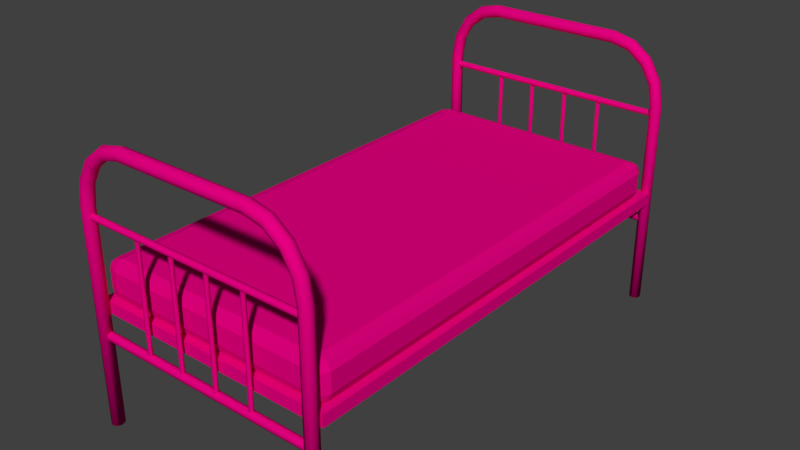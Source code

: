 # Source: untitled.blend  (saved by Blender 2.79.0; exported with 4.5.12 LTS)
import bpy
from mathutils import Matrix  # noqa: F401  (used for matrix-valued properties, if any)

bpy.ops.wm.read_factory_settings(use_empty=True)
scene = bpy.context.scene
scene.name = 'Scene'

# ---- collections
col_collection_1 = bpy.data.collections.new('Collection 1'); scene.collection.children.link(col_collection_1)

# ---- materials (node trees are filled in below, after node groups)
mat_material = bpy.data.materials.new('Material')
mat_material.alpha_threshold = 0.0
mat_material.roughness = 0.5

# ---- material node trees
mat_material.use_nodes = True; mat_material.node_tree.nodes.clear()
_N = mat_material.node_tree.nodes; _L = mat_material.node_tree.links
n0 = _N.new('ShaderNodeOutputMaterial'); n0.name = 'Material Output'; n0.location = (300, 300)
n1 = _N.new('ShaderNodeBsdfDiffuse'); n1.name = 'Diffuse BSDF'; n1.location = (10, 300)
n1.inputs[0].default_value = (0.8, 0.0, 0.2224, 1.0)
_L.new(n1.outputs[0], n0.inputs[0])
n0.is_active_output = True

# ---- world
world_world = bpy.data.worlds.new('World'); scene.world = world_world
world_world.color = (0.05088, 0.05088, 0.05088)
world_world.use_sun_shadow = False
world_world.sun_shadow_jitter_overblur = 0.0
world_world.cycles.sampling_method = 'MANUAL'

# ---- meshes
me_circle_006 = bpy.data.meshes.new('Circle.006')
me_circle_006.from_pydata([(-21.08, -110.9, -39.78), (-21.79, -111.2, -39.78), (-22.08, -111.9, -39.78), (-21.79, -112.7, -39.78), (-21.08, -112.9, -39.78), (-20.37, -112.7, -39.78), (-20.08, -111.9, -39.78), (-20.37, -111.2, -39.78), (-21.08, -110.9, -0.1945), (-21.79, -111.2, -0.1945), (-22.08, -111.9, -0.1945), (-21.79, -112.7, -0.1945), (-21.08, -112.9, -0.1945), (-20.37, -112.7, -0.1945), (-20.08, -111.9, -0.1945), (-20.37, -111.2, -0.1945), (-46.84, -111.7, -30.0), (-46.84, -111.8, -29.76), (-46.84, -112.2, -29.66), (-46.84, -112.5, -29.76), (-46.84, -112.6, -30.0), (-46.84, -112.5, -30.25), (-46.84, -112.2, -30.35), (-46.84, -111.8, -30.25), (-21.29, -111.7, -30.0), (-21.29, -111.8, -29.76), (-21.29, -112.2, -29.66), (-21.29, -112.5, -29.76), (-21.29, -112.6, -30.0), (-21.29, -112.5, -30.25), (-21.29, -112.2, -30.35), (-21.29, -111.8, -30.25), (-46.84, -111.7, -23.5), (-46.84, -111.8, -23.25), (-46.84, -112.2, -23.15), (-46.84, -112.5, -23.25), (-46.84, -112.6, -23.5), (-46.84, -112.5, -23.75), (-46.84, -112.2, -23.85), (-46.84, -111.8, -23.75), (-21.29, -111.7, -23.5), (-21.29, -111.8, -23.25), (-21.29, -112.2, -23.15), (-21.29, -112.5, -23.25), (-21.29, -112.6, -23.5), (-21.29, -112.5, -23.75), (-21.29, -112.2, -23.85), (-21.29, -111.8, -23.75), (-46.84, -111.7, -16.99), (-46.84, -111.8, -16.75), (-46.84, -112.2, -16.65), (-46.84, -112.5, -16.75), (-46.84, -112.6, -16.99), (-46.84, -112.5, -17.24), (-46.84, -112.2, -17.34), (-46.84, -111.8, -17.24), (-21.29, -111.7, -16.99), (-21.29, -111.8, -16.75), (-21.29, -112.2, -16.65), (-21.29, -112.5, -16.75), (-21.29, -112.6, -16.99), (-21.29, -112.5, -17.24), (-21.29, -112.2, -17.34), (-21.29, -111.8, -17.24), (-46.84, -111.7, -10.49), (-46.84, -111.8, -10.24), (-46.84, -112.2, -10.14), (-46.84, -112.5, -10.24), (-46.84, -112.6, -10.49), (-46.84, -112.5, -10.74), (-46.84, -112.2, -10.84), (-46.84, -111.8, -10.74), (-21.29, -111.7, -10.49), (-21.29, -111.8, -10.24), (-21.29, -112.2, -10.14), (-21.29, -112.5, -10.24), (-21.29, -112.6, -10.49), (-21.29, -112.5, -10.74), (-21.29, -112.2, -10.84), (-21.29, -111.8, -10.74), (-47.1, -111.5, -39.76), (-47.63, -111.7, -39.76), (-47.85, -112.2, -39.76), (-47.63, -112.7, -39.76), (-47.1, -113.0, -39.76), (-46.57, -112.7, -39.76), (-46.35, -112.2, -39.76), (-46.57, -111.7, -39.76), (-47.1, -111.5, 0.2231), (-47.63, -111.7, 0.2231), (-47.85, -112.2, 0.2231), (-47.63, -112.7, 0.2231), (-47.1, -113.0, 0.2231), (-46.57, -112.7, 0.2231), (-46.35, -112.2, 0.2231), (-46.57, -111.7, 0.2231), (7.629e-06, -113.7, -39.79), (7.629e-06, -113.3, -39.12), (3.815e-06, -112.2, -38.84), (7.629e-06, -111.1, -39.12), (7.629e-06, -110.7, -39.79), (7.629e-06, -111.1, -40.47), (7.629e-06, -112.2, -40.75), (7.629e-06, -113.3, -40.47), (-49.06, -113.7, -39.79), (-48.95, -113.3, -39.12), (-48.91, -112.2, -38.84), (-48.95, -111.1, -39.12), (-49.06, -110.7, -39.79), (-49.16, -111.1, -40.46), (-49.2, -112.2, -40.74), (-49.16, -113.3, -40.46), (-54.27, -113.7, -39.13), (-53.86, -113.3, -38.51), (-53.69, -112.2, -38.25), (-53.86, -111.1, -38.51), (-54.27, -110.7, -39.13), (-54.67, -111.1, -39.76), (-54.84, -112.2, -40.02), (-54.67, -113.3, -39.76), (-58.68, -113.7, -37.26), (-57.93, -113.3, -36.78), (-57.62, -112.2, -36.58), (-57.93, -111.1, -36.78), (-58.68, -110.7, -37.26), (-59.44, -111.1, -37.74), (-59.75, -112.2, -37.94), (-59.44, -113.3, -37.74), (-61.64, -113.7, -34.46), (-60.65, -113.3, -34.2), (-60.25, -112.2, -34.09), (-60.65, -111.1, -34.2), (-61.64, -110.7, -34.46), (-62.62, -111.1, -34.71), (-63.03, -112.2, -34.82), (-62.62, -113.3, -34.71), (-62.67, -113.7, -31.15), (-61.61, -113.3, -31.08), (-61.18, -112.2, -31.05), (-61.61, -111.1, -31.08), (-62.67, -110.7, -31.15), (-63.73, -111.1, -31.21), (-64.17, -112.2, -31.24), (-63.73, -113.3, -31.21), (-62.67, -113.7, -8.645), (-61.61, -113.3, -8.712), (-61.18, -112.2, -8.739), (-61.61, -111.1, -8.712), (-62.67, -110.7, -8.645), (-63.73, -111.1, -8.579), (-64.17, -112.2, -8.552), (-63.73, -113.3, -8.579), (-61.64, -113.7, -5.337), (-60.65, -113.3, -5.595), (-60.25, -112.2, -5.703), (-60.65, -111.1, -5.595), (-61.64, -110.7, -5.337), (-62.62, -111.1, -5.078), (-63.03, -112.2, -4.971), (-62.62, -113.3, -5.078), (-58.68, -113.7, -2.532), (-57.93, -113.3, -3.01), (-57.62, -112.2, -3.208), (-57.93, -111.1, -3.01), (-58.68, -110.7, -2.532), (-59.44, -111.1, -2.054), (-59.75, -112.2, -1.857), (-59.44, -113.3, -2.054), (-54.27, -113.7, -0.6581), (-53.86, -113.3, -1.282), (-53.69, -112.2, -1.541), (-53.86, -111.1, -1.282), (-54.27, -110.7, -0.6581), (-54.67, -111.1, -0.03397), (-54.84, -112.2, 0.2245), (-54.67, -113.3, -0.03397), (-49.06, -113.7, 7.629e-06), (-48.95, -113.3, -0.6723), (-48.91, -112.2, -0.9507), (-48.95, -111.1, -0.6723), (-49.06, -110.7, 7.629e-06), (-49.16, -111.1, 0.6723), (-49.2, -112.2, 0.9507), (-49.16, -113.3, 0.6723), (3.815e-06, -113.7, 7.629e-06), (3.815e-06, -113.3, -0.6755), (3.815e-06, -112.2, -0.9553), (3.815e-06, -111.1, -0.6755), (3.815e-06, -110.7, 7.629e-06), (3.815e-06, -111.1, 0.6755), (3.815e-06, -112.2, 0.9553), (3.815e-06, -113.3, 0.6755), (-21.08, -1.256, -39.78), (-21.79, -0.9634, -39.78), (-22.08, -0.2563, -39.78), (-21.79, 0.4508, -39.78), (-21.08, 0.7437, -39.78), (-20.37, 0.4508, -39.78), (-20.08, -0.2563, -39.78), (-20.37, -0.9634, -39.78), (-21.08, -1.256, -0.1945), (-21.79, -0.9634, -0.1945), (-22.08, -0.2563, -0.1945), (-21.79, 0.4508, -0.1945), (-21.08, 0.7437, -0.1945), (-20.37, 0.4508, -0.1945), (-20.08, -0.2563, -0.1945), (-20.37, -0.9634, -0.1945), (-46.84, -0.5362, -30.0), (-46.84, -0.3938, -29.76), (-46.84, -0.05001, -29.66), (-46.84, 0.2938, -29.76), (-46.84, 0.4362, -30.0), (-46.84, 0.2938, -30.25), (-46.84, -0.05001, -30.35), (-46.84, -0.3938, -30.25), (-21.29, -0.5362, -30.0), (-21.29, -0.3938, -29.76), (-21.29, -0.05001, -29.66), (-21.29, 0.2938, -29.76), (-21.29, 0.4362, -30.0), (-21.29, 0.2938, -30.25), (-21.29, -0.05001, -30.35), (-21.29, -0.3938, -30.25), (-46.84, -0.5362, -23.5), (-46.84, -0.3938, -23.25), (-46.84, -0.05001, -23.15), (-46.84, 0.2938, -23.25), (-46.84, 0.4362, -23.5), (-46.84, 0.2938, -23.75), (-46.84, -0.05001, -23.85), (-46.84, -0.3938, -23.75), (-21.29, -0.5362, -23.5), (-21.29, -0.3938, -23.25), (-21.29, -0.05001, -23.15), (-21.29, 0.2938, -23.25), (-21.29, 0.4362, -23.5), (-21.29, 0.2938, -23.75), (-21.29, -0.05001, -23.85), (-21.29, -0.3938, -23.75), (-46.84, -0.5362, -16.99), (-46.84, -0.3938, -16.75), (-46.84, -0.05001, -16.65), (-46.84, 0.2938, -16.75), (-46.84, 0.4362, -16.99), (-46.84, 0.2938, -17.24), (-46.84, -0.05001, -17.34), (-46.84, -0.3938, -17.24), (-21.29, -0.5362, -16.99), (-21.29, -0.3938, -16.75), (-21.29, -0.05001, -16.65), (-21.29, 0.2938, -16.75), (-21.29, 0.4362, -16.99), (-21.29, 0.2938, -17.24), (-21.29, -0.05001, -17.34), (-21.29, -0.3938, -17.24), (-46.84, -0.5362, -10.49), (-46.84, -0.3938, -10.24), (-46.84, -0.05001, -10.14), (-46.84, 0.2938, -10.24), (-46.84, 0.4362, -10.49), (-46.84, 0.2938, -10.74), (-46.84, -0.05001, -10.84), (-46.84, -0.3938, -10.74), (-21.29, -0.5362, -10.49), (-21.29, -0.3938, -10.24), (-21.29, -0.05001, -10.14), (-21.29, 0.2938, -10.24), (-21.29, 0.4362, -10.49), (-21.29, 0.2938, -10.74), (-21.29, -0.05001, -10.84), (-21.29, -0.3938, -10.74), (-47.1, -0.751, -39.76), (-47.63, -0.531, -39.76), (-47.85, 1.526e-05, -39.76), (-47.63, 0.531, -39.76), (-47.1, 0.751, -39.76), (-46.57, 0.531, -39.76), (-46.35, 1.526e-05, -39.76), (-46.57, -0.531, -39.76), (-47.1, -0.751, 0.2231), (-47.63, -0.531, 0.2231), (-47.85, 1.526e-05, 0.2231), (-47.63, 0.531, 0.2231), (-47.1, 0.751, 0.2231), (-46.57, 0.531, 0.2231), (-46.35, 1.526e-05, 0.2231), (-46.57, -0.531, 0.2231), (9.537e-06, 1.505, -39.79), (9.537e-06, 1.064, -39.12), (5.722e-06, 1.526e-05, -38.84), (9.537e-06, -1.064, -39.12), (9.537e-06, -1.505, -39.79), (9.537e-06, -1.064, -40.47), (9.537e-06, 1.526e-05, -40.75), (9.537e-06, 1.064, -40.47), (-49.06, 1.505, -39.79), (-48.95, 1.064, -39.12), (-48.91, 1.526e-05, -38.84), (-48.95, -1.064, -39.12), (-49.06, -1.505, -39.79), (-49.16, -1.064, -40.46), (-49.2, 1.526e-05, -40.74), (-49.16, 1.064, -40.46), (-54.27, 1.505, -39.13), (-53.86, 1.064, -38.51), (-53.69, 1.526e-05, -38.25), (-53.86, -1.064, -38.51), (-54.27, -1.505, -39.13), (-54.67, -1.064, -39.76), (-54.84, 1.526e-05, -40.02), (-54.67, 1.064, -39.76), (-58.68, 1.505, -37.26), (-57.93, 1.064, -36.78), (-57.62, 1.526e-05, -36.58), (-57.93, -1.064, -36.78), (-58.68, -1.505, -37.26), (-59.44, -1.064, -37.74), (-59.75, 1.526e-05, -37.94), (-59.44, 1.064, -37.74), (-61.64, 1.505, -34.46), (-60.65, 1.064, -34.2), (-60.25, 1.526e-05, -34.09), (-60.65, -1.064, -34.2), (-61.64, -1.505, -34.46), (-62.62, -1.064, -34.71), (-63.03, 1.526e-05, -34.82), (-62.62, 1.064, -34.71), (-62.67, 1.505, -31.15), (-61.61, 1.064, -31.08), (-61.18, 1.526e-05, -31.05), (-61.61, -1.064, -31.08), (-62.67, -1.505, -31.15), (-63.73, -1.064, -31.21), (-64.17, 1.526e-05, -31.24), (-63.73, 1.064, -31.21), (-62.67, 1.505, -8.645), (-61.61, 1.064, -8.712), (-61.18, 1.526e-05, -8.739), (-61.61, -1.064, -8.712), (-62.67, -1.505, -8.645), (-63.73, -1.064, -8.579), (-64.17, 1.526e-05, -8.552), (-63.73, 1.064, -8.579), (-61.64, 1.505, -5.337), (-60.65, 1.064, -5.595), (-60.25, 1.526e-05, -5.703), (-60.65, -1.064, -5.595), (-61.64, -1.505, -5.337), (-62.62, -1.064, -5.078), (-63.03, 1.526e-05, -4.971), (-62.62, 1.064, -5.078), (-58.68, 1.505, -2.532), (-57.93, 1.064, -3.01), (-57.62, 1.526e-05, -3.208), (-57.93, -1.064, -3.01), (-58.68, -1.505, -2.532), (-59.44, -1.064, -2.054), (-59.75, 1.526e-05, -1.857), (-59.44, 1.064, -2.054), (-54.27, 1.505, -0.6581), (-53.86, 1.064, -1.282), (-53.69, 1.526e-05, -1.541), (-53.86, -1.064, -1.282), (-54.27, -1.505, -0.6581), (-54.67, -1.064, -0.03397), (-54.84, 1.526e-05, 0.2245), (-54.67, 1.064, -0.03397), (-49.06, 1.505, 7.629e-06), (-48.95, 1.064, -0.6723), (-48.91, 1.526e-05, -0.9507), (-48.95, -1.064, -0.6723), (-49.06, -1.505, 7.629e-06), (-49.16, -1.064, 0.6723), (-49.2, 1.526e-05, 0.9507), (-49.16, 1.064, 0.6723), (1.907e-06, 1.505, 7.629e-06), (1.907e-06, 1.064, -0.6755), (1.907e-06, 1.526e-05, -0.9553), (1.907e-06, -1.064, -0.6755), (1.907e-06, -1.505, 7.629e-06), (1.907e-06, -1.064, 0.6755), (1.907e-06, 1.526e-05, 0.9553), (1.907e-06, 1.064, 0.6755), (-28.24, -110.9, -40.8), (-28.24, -110.9, 0.9725), (-28.24, -1.117, -40.8), (-28.24, -1.117, 0.9725), (-28.24, -5.002, -38.4), (-28.24, -107.0, -38.4), (-28.24, -107.0, -1.424), (-28.24, -5.002, -1.424), (-25.52, -110.9, -40.8), (-25.52, -110.9, 0.9725), (-25.52, -1.117, -40.8), (-25.52, -1.117, 0.9725), (-28.24, -107.8, -38.14), (-30.34, -109.9, -38.14), (-30.34, -107.8, -40.24), (-28.76, -109.4, -38.14), (-29.0, -109.2, -39.48), (-30.34, -109.4, -39.72), (-28.76, -107.8, -39.72), (-34.75, -109.9, -38.14), (-36.85, -107.8, -38.14), (-34.75, -107.8, -40.24), (-36.33, -109.4, -38.14), (-36.09, -109.2, -39.48), (-36.33, -107.8, -39.72), (-34.75, -109.4, -39.72), (-28.24, -6.125, -38.14), (-30.34, -6.125, -40.24), (-30.34, -4.025, -38.14), (-28.76, -6.125, -39.72), (-29.0, -4.786, -39.48), (-30.34, -4.544, -39.72), (-28.76, -4.544, -38.14), (-36.85, -6.125, -38.14), (-34.75, -4.025, -38.14), (-34.75, -6.125, -40.24), (-36.33, -4.544, -38.14), (-36.09, -4.786, -39.48), (-34.75, -4.544, -39.72), (-36.33, -6.125, -39.72), (-28.24, -107.8, -1.685), (-30.34, -107.8, 0.4153), (-30.34, -109.9, -1.685), (-28.76, -107.8, -0.1037), (-29.0, -109.2, -0.3456), (-30.34, -109.4, -0.1037), (-28.76, -109.4, -1.685), (-36.85, -107.8, -1.685), (-34.75, -109.9, -1.685), (-34.75, -107.8, 0.4153), (-36.33, -109.4, -1.685), (-36.09, -109.2, -0.3456), (-34.75, -109.4, -0.1037), (-36.33, -107.8, -0.1037), (-28.24, -6.125, -1.685), (-30.34, -4.025, -1.685), (-30.34, -6.125, 0.4153), (-28.76, -4.544, -1.685), (-29.0, -4.786, -0.3456), (-30.34, -4.544, -0.1037), (-28.76, -6.125, -0.1037), (-36.85, -6.125, -1.685), (-34.75, -6.125, 0.4153), (-34.75, -4.025, -1.685), (-36.33, -6.125, -0.1037), (-36.09, -4.786, -0.3456), (-34.75, -4.544, -0.1037), (-36.33, -4.544, -1.685)], [], [(6, 7, 15, 14), (4, 5, 13, 12), (2, 3, 11, 10), (0, 1, 9, 8), (7, 0, 8, 15), (5, 6, 14, 13), (3, 4, 12, 11), (1, 2, 10, 9), (22, 23, 31, 30), (20, 21, 29, 28), (18, 19, 27, 26), (16, 17, 25, 24), (23, 16, 24, 31), (21, 22, 30, 29), (19, 20, 28, 27), (17, 18, 26, 25), (38, 39, 47, 46), (36, 37, 45, 44), (34, 35, 43, 42), (32, 33, 41, 40), (39, 32, 40, 47), (37, 38, 46, 45), (35, 36, 44, 43), (33, 34, 42, 41), (54, 55, 63, 62), (52, 53, 61, 60), (50, 51, 59, 58), (48, 49, 57, 56), (55, 48, 56, 63), (53, 54, 62, 61), (51, 52, 60, 59), (49, 50, 58, 57), (70, 71, 79, 78), (68, 69, 77, 76), (66, 67, 75, 74), (64, 65, 73, 72), (71, 64, 72, 79), (69, 70, 78, 77), (67, 68, 76, 75), (65, 66, 74, 73), (86, 87, 95, 94), (84, 85, 93, 92), (82, 83, 91, 90), (80, 81, 89, 88), (87, 80, 88, 95), (85, 86, 94, 93), (83, 84, 92, 91), (81, 82, 90, 89), (96, 104, 111, 103), (97, 105, 104, 96), (98, 106, 105, 97), (99, 107, 106, 98), (100, 108, 107, 99), (101, 109, 108, 100), (102, 110, 109, 101), (103, 111, 110, 102), (104, 112, 119, 111), (105, 113, 112, 104), (106, 114, 113, 105), (107, 115, 114, 106), (108, 116, 115, 107), (109, 117, 116, 108), (110, 118, 117, 109), (111, 119, 118, 110), (112, 120, 127, 119), (113, 121, 120, 112), (114, 122, 121, 113), (115, 123, 122, 114), (116, 124, 123, 115), (117, 125, 124, 116), (118, 126, 125, 117), (119, 127, 126, 118), (120, 128, 135, 127), (121, 129, 128, 120), (122, 130, 129, 121), (123, 131, 130, 122), (124, 132, 131, 123), (125, 133, 132, 124), (126, 134, 133, 125), (127, 135, 134, 126), (128, 136, 143, 135), (129, 137, 136, 128), (130, 138, 137, 129), (131, 139, 138, 130), (132, 140, 139, 131), (133, 141, 140, 132), (134, 142, 141, 133), (135, 143, 142, 134), (136, 144, 151, 143), (137, 145, 144, 136), (138, 146, 145, 137), (139, 147, 146, 138), (140, 148, 147, 139), (141, 149, 148, 140), (142, 150, 149, 141), (143, 151, 150, 142), (144, 152, 159, 151), (145, 153, 152, 144), (146, 154, 153, 145), (147, 155, 154, 146), (148, 156, 155, 147), (149, 157, 156, 148), (150, 158, 157, 149), (151, 159, 158, 150), (152, 160, 167, 159), (153, 161, 160, 152), (154, 162, 161, 153), (155, 163, 162, 154), (156, 164, 163, 155), (157, 165, 164, 156), (158, 166, 165, 157), (159, 167, 166, 158), (160, 168, 175, 167), (161, 169, 168, 160), (162, 170, 169, 161), (163, 171, 170, 162), (164, 172, 171, 163), (165, 173, 172, 164), (166, 174, 173, 165), (167, 175, 174, 166), (168, 176, 183, 175), (169, 177, 176, 168), (170, 178, 177, 169), (171, 179, 178, 170), (172, 180, 179, 171), (173, 181, 180, 172), (174, 182, 181, 173), (175, 183, 182, 174), (176, 184, 191, 183), (177, 185, 184, 176), (178, 186, 185, 177), (179, 187, 186, 178), (180, 188, 187, 179), (181, 189, 188, 180), (182, 190, 189, 181), (183, 191, 190, 182), (191, 184, 185, 186, 187, 188, 189, 190), (100, 99, 98, 97, 96, 103, 102, 101), (198, 206, 207, 199), (196, 204, 205, 197), (194, 202, 203, 195), (192, 200, 201, 193), (199, 207, 200, 192), (197, 205, 206, 198), (195, 203, 204, 196), (193, 201, 202, 194), (214, 222, 223, 215), (212, 220, 221, 213), (210, 218, 219, 211), (208, 216, 217, 209), (215, 223, 216, 208), (213, 221, 222, 214), (211, 219, 220, 212), (209, 217, 218, 210), (230, 238, 239, 231), (228, 236, 237, 229), (226, 234, 235, 227), (224, 232, 233, 225), (231, 239, 232, 224), (229, 237, 238, 230), (227, 235, 236, 228), (225, 233, 234, 226), (246, 254, 255, 247), (244, 252, 253, 245), (242, 250, 251, 243), (240, 248, 249, 241), (247, 255, 248, 240), (245, 253, 254, 246), (243, 251, 252, 244), (241, 249, 250, 242), (262, 270, 271, 263), (260, 268, 269, 261), (258, 266, 267, 259), (256, 264, 265, 257), (263, 271, 264, 256), (261, 269, 270, 262), (259, 267, 268, 260), (257, 265, 266, 258), (278, 286, 287, 279), (276, 284, 285, 277), (274, 282, 283, 275), (272, 280, 281, 273), (279, 287, 280, 272), (277, 285, 286, 278), (275, 283, 284, 276), (273, 281, 282, 274), (288, 295, 303, 296), (289, 288, 296, 297), (290, 289, 297, 298), (291, 290, 298, 299), (292, 291, 299, 300), (293, 292, 300, 301), (294, 293, 301, 302), (295, 294, 302, 303), (296, 303, 311, 304), (297, 296, 304, 305), (298, 297, 305, 306), (299, 298, 306, 307), (300, 299, 307, 308), (301, 300, 308, 309), (302, 301, 309, 310), (303, 302, 310, 311), (304, 311, 319, 312), (305, 304, 312, 313), (306, 305, 313, 314), (307, 306, 314, 315), (308, 307, 315, 316), (309, 308, 316, 317), (310, 309, 317, 318), (311, 310, 318, 319), (312, 319, 327, 320), (313, 312, 320, 321), (314, 313, 321, 322), (315, 314, 322, 323), (316, 315, 323, 324), (317, 316, 324, 325), (318, 317, 325, 326), (319, 318, 326, 327), (320, 327, 335, 328), (321, 320, 328, 329), (322, 321, 329, 330), (323, 322, 330, 331), (324, 323, 331, 332), (325, 324, 332, 333), (326, 325, 333, 334), (327, 326, 334, 335), (328, 335, 343, 336), (329, 328, 336, 337), (330, 329, 337, 338), (331, 330, 338, 339), (332, 331, 339, 340), (333, 332, 340, 341), (334, 333, 341, 342), (335, 334, 342, 343), (336, 343, 351, 344), (337, 336, 344, 345), (338, 337, 345, 346), (339, 338, 346, 347), (340, 339, 347, 348), (341, 340, 348, 349), (342, 341, 349, 350), (343, 342, 350, 351), (344, 351, 359, 352), (345, 344, 352, 353), (346, 345, 353, 354), (347, 346, 354, 355), (348, 347, 355, 356), (349, 348, 356, 357), (350, 349, 357, 358), (351, 350, 358, 359), (352, 359, 367, 360), (353, 352, 360, 361), (354, 353, 361, 362), (355, 354, 362, 363), (356, 355, 363, 364), (357, 356, 364, 365), (358, 357, 365, 366), (359, 358, 366, 367), (360, 367, 375, 368), (361, 360, 368, 369), (362, 361, 369, 370), (363, 362, 370, 371), (364, 363, 371, 372), (365, 364, 372, 373), (366, 365, 373, 374), (367, 366, 374, 375), (368, 375, 383, 376), (369, 368, 376, 377), (370, 369, 377, 378), (371, 370, 378, 379), (372, 371, 379, 380), (373, 372, 380, 381), (374, 373, 381, 382), (375, 374, 382, 383), (383, 382, 381, 380, 379, 378, 377, 376), (292, 293, 294, 295, 288, 289, 290, 291), (389, 388, 386, 384), (390, 389, 384, 385), (391, 390, 385, 387), (388, 391, 387, 386), (384, 386, 394, 392), (386, 387, 395, 394), (385, 384, 392, 393), (387, 385, 393, 395), (426, 432, 403, 397), (440, 446, 433, 425), (445, 417, 404, 431), (398, 405, 419, 411), (412, 418, 447, 439), (396, 399, 400, 402), (397, 401, 400, 399), (398, 402, 400, 401), (403, 406, 407, 409), (404, 408, 407, 406), (405, 409, 407, 408), (410, 413, 414, 416), (411, 415, 414, 413), (412, 416, 414, 415), (417, 420, 421, 423), (418, 422, 421, 420), (419, 423, 421, 422), (424, 427, 428, 430), (425, 429, 428, 427), (426, 430, 428, 429), (431, 434, 435, 437), (432, 436, 435, 434), (433, 437, 435, 436), (438, 441, 442, 444), (439, 443, 442, 441), (440, 444, 442, 443), (445, 448, 449, 451), (446, 450, 449, 448), (447, 451, 449, 450), (410, 396, 402, 413), (413, 402, 398, 411), (397, 403, 409, 401), (401, 409, 405, 398), (404, 417, 423, 408), (408, 423, 419, 405), (418, 412, 415, 422), (422, 415, 411, 419), (438, 410, 416, 441), (441, 416, 412, 439), (417, 445, 451, 420), (420, 451, 447, 418), (446, 440, 443, 450), (450, 443, 439, 447), (424, 438, 444, 427), (427, 444, 440, 425), (445, 431, 437, 448), (448, 437, 433, 446), (432, 426, 429, 436), (436, 429, 425, 433), (396, 424, 430, 399), (399, 430, 426, 397), (431, 404, 406, 434), (434, 406, 403, 432), (410, 438, 424, 396)])
me_circle_006.polygons.foreach_set('use_smooth', [1, 1, 1, 1, 1, 1, 1, 1, 1, 1, 1, 1, 1, 1, 1, 1, 1, 1, 1, 1, 1, 1, 1, 1, 1, 1, 1, 1, 1, 1, 1, 1, 1, 1, 1, 1, 1, 1, 1, 1, 1, 1, 1, 1, 1, 1, 1, 1, 1, 1, 1, 1, 1, 1, 1, 1, 1, 1, 1, 1, 1, 1, 1, 1, 1, 1, 1, 1, 1, 1, 1, 1, 1, 1, 1, 1, 1, 1, 1, 1, 1, 1, 1, 1, 1, 1, 1, 1, 1, 1, 1, 1, 1, 1, 1, 1, 1, 1, 1, 1, 1, 1, 1, 1, 1, 1, 1, 1, 1, 1, 1, 1, 1, 1, 1, 1, 1, 1, 1, 1, 1, 1, 1, 1, 1, 1, 1, 1, 1, 1, 1, 1, 1, 1, 1, 1, 1, 1, 1, 1, 1, 1, 1, 1, 1, 1, 1, 1, 1, 1, 1, 1, 1, 1, 1, 1, 1, 1, 1, 1, 1, 1, 1, 1, 1, 1, 1, 1, 1, 1, 1, 1, 1, 1, 1, 1, 1, 1, 1, 1, 1, 1, 1, 1, 1, 1, 1, 1, 1, 1, 1, 1, 1, 1, 1, 1, 1, 1, 1, 1, 1, 1, 1, 1, 1, 1, 1, 1, 1, 1, 1, 1, 1, 1, 1, 1, 1, 1, 1, 1, 1, 1, 1, 1, 1, 1, 1, 1, 1, 1, 1, 1, 1, 1, 1, 1, 1, 1, 1, 1, 1, 1, 1, 1, 1, 1, 1, 1, 1, 1, 1, 1, 1, 1, 1, 1, 1, 1, 1, 1, 1, 1, 1, 1, 1, 1, 1, 1, 1, 1, 1, 1, 1, 1, 1, 1, 0, 0, 0, 0, 0, 0, 0, 0, 0, 0, 0, 0, 0, 0, 0, 0, 0, 0, 0, 0, 0, 0, 0, 0, 0, 0, 0, 0, 0, 0, 0, 0, 0, 0, 0, 0, 0, 0, 0, 0, 0, 0, 0, 0, 0, 0, 0, 0, 0, 0, 0, 0, 0, 0, 0, 0, 0, 0, 0, 0, 0, 0])
_uv = me_circle_006.uv_layers.new(name='UVMap')
_uv.uv.foreach_set('vector', [0.7519, 0.9378, 0.7473, 0.9378, 0.7473, 0.6808, 0.7519, 0.6808, 0.7058, 0.9378, 0.7012, 0.9378, 0.7012, 0.6808, 0.7058, 0.6808, 0.7427, 0.9378, 0.7381, 0.9378, 0.7381, 0.6808, 0.7427, 0.6808, 0.7242, 0.6808, 0.7288, 0.6808, 0.7288, 0.9378, 0.7242, 0.9378, 0.7196, 0.6808, 0.7242, 0.6808, 0.7242, 0.9378, 0.7196, 0.9378, 0.7565, 0.9378, 0.7519, 0.9378, 0.7519, 0.6808, 0.7565, 0.6808, 0.7104, 0.9378, 0.7058, 0.9378, 0.7058, 0.6808, 0.7104, 0.6808, 0.7473, 0.9378, 0.7427, 0.9378, 0.7427, 0.6808, 0.7473, 0.6808, 0.1336, 0.7128, 0.1359, 0.7128, 0.1359, 0.8787, 0.1336, 0.8787, 0.2107, 0.7128, 0.2123, 0.7128, 0.2123, 0.8787, 0.2107, 0.8787, 0.1959, 0.8787, 0.1937, 0.8787, 0.1937, 0.7128, 0.1959, 0.7128, 0.246, 0.7128, 0.2476, 0.7128, 0.2476, 0.8787, 0.246, 0.8787, 0.2444, 0.7128, 0.246, 0.7128, 0.246, 0.8787, 0.2444, 0.8787, 0.1315, 0.7128, 0.1336, 0.7128, 0.1336, 0.8787, 0.1315, 0.8787, 0.2091, 0.7128, 0.2107, 0.7128, 0.2107, 0.8787, 0.2091, 0.8787, 0.1982, 0.8787, 0.1959, 0.8787, 0.1959, 0.7128, 0.1982, 0.7128, 0.1382, 0.8787, 0.1359, 0.8787, 0.1359, 0.7128, 0.1382, 0.7128, 0.2235, 0.7128, 0.2251, 0.7128, 0.2251, 0.8787, 0.2235, 0.8787, 0.1914, 0.8787, 0.1893, 0.8787, 0.1893, 0.7128, 0.1914, 0.7128, 0.2042, 0.7128, 0.2058, 0.7128, 0.2058, 0.8787, 0.2042, 0.8787, 0.2026, 0.7128, 0.2042, 0.7128, 0.2042, 0.8787, 0.2026, 0.8787, 0.1404, 0.8787, 0.1382, 0.8787, 0.1382, 0.7128, 0.1404, 0.7128, 0.2219, 0.7128, 0.2235, 0.7128, 0.2235, 0.8787, 0.2219, 0.8787, 0.1937, 0.8787, 0.1914, 0.8787, 0.1914, 0.7128, 0.1937, 0.7128, 0.2005, 0.8787, 0.1982, 0.8787, 0.1982, 0.7128, 0.2005, 0.7128, 0.2524, 0.7128, 0.254, 0.7128, 0.254, 0.8787, 0.2524, 0.8787, 0.187, 0.8787, 0.1848, 0.8787, 0.1848, 0.7128, 0.187, 0.7128, 0.2428, 0.8787, 0.2411, 0.8787, 0.2411, 0.7128, 0.2428, 0.7128, 0.2444, 0.8787, 0.2428, 0.8787, 0.2428, 0.7128, 0.2444, 0.7128, 0.2026, 0.8787, 0.2005, 0.8787, 0.2005, 0.7128, 0.2026, 0.7128, 0.2508, 0.7128, 0.2524, 0.7128, 0.2524, 0.8787, 0.2508, 0.8787, 0.1893, 0.8787, 0.187, 0.8787, 0.187, 0.7128, 0.1893, 0.7128, 0.1781, 0.7128, 0.1804, 0.7128, 0.1804, 0.8787, 0.1781, 0.8787, 0.2139, 0.7128, 0.2155, 0.7128, 0.2155, 0.8787, 0.2139, 0.8787, 0.1825, 0.8787, 0.1804, 0.8787, 0.1804, 0.7128, 0.1825, 0.7128, 0.2075, 0.8787, 0.2058, 0.8787, 0.2058, 0.7128, 0.2075, 0.7128, 0.2091, 0.8787, 0.2075, 0.8787, 0.2075, 0.7128, 0.2091, 0.7128, 0.176, 0.7128, 0.1781, 0.7128, 0.1781, 0.8787, 0.176, 0.8787, 0.2123, 0.7128, 0.2139, 0.7128, 0.2139, 0.8787, 0.2123, 0.8787, 0.1848, 0.8787, 0.1825, 0.8787, 0.1825, 0.7128, 0.1848, 0.7128, 0.9474, 0.9668, 0.9439, 0.9668, 0.9439, 0.7072, 0.9474, 0.7072, 0.7853, 0.9404, 0.7819, 0.9404, 0.7819, 0.6808, 0.7853, 0.6808, 0.01039, 0.9724, 0.006925, 0.9724, 0.006925, 0.7128, 0.01039, 0.7128, 0.9405, 0.7072, 0.9439, 0.7072, 0.9439, 0.9668, 0.9405, 0.9668, 0.937, 0.7072, 0.9405, 0.7072, 0.9405, 0.9668, 0.937, 0.9668, 0.9509, 0.9668, 0.9474, 0.9668, 0.9474, 0.7072, 0.9509, 0.7072, 0.7888, 0.9404, 0.7853, 0.9404, 0.7853, 0.6808, 0.7888, 0.6808, 0.01385, 0.9724, 0.01039, 0.9724, 0.01039, 0.7128, 0.01385, 0.7128, 0.6527, 1.0, 0.6527, 0.6815, 0.6571, 0.6808, 0.6571, 1.0, 0.6483, 1.0, 0.6484, 0.6822, 0.6527, 0.6815, 0.6527, 1.0, 0.9929, 0.3178, 0.9929, 0.6353, 0.9862, 0.6356, 0.9862, 0.3178, 1.0, 0.3178, 1.0, 0.6356, 0.9929, 0.6353, 0.9929, 0.3178, 0.6968, 1.0, 0.6968, 0.6815, 0.7012, 0.6822, 0.7012, 1.0, 0.6924, 1.0, 0.6924, 0.6808, 0.6968, 0.6815, 0.6968, 1.0, 0.9298, 0.5766, 0.9298, 0.2572, 0.9369, 0.2575, 0.9369, 0.5766, 0.9231, 0.5766, 0.9231, 0.2575, 0.9298, 0.2572, 0.9298, 0.5766, 0.7897, 0.9382, 0.8236, 0.9339, 0.8263, 0.938, 0.7903, 0.9425, 0.789, 0.9338, 0.821, 0.9299, 0.8236, 0.9339, 0.7897, 0.9382, 0.08192, 0.7889, 0.08139, 0.7579, 0.08802, 0.7566, 0.08857, 0.7884, 0.07481, 0.7889, 0.07426, 0.757, 0.08139, 0.7579, 0.08192, 0.7889, 0.4658, 0.6852, 0.4997, 0.6895, 0.4971, 0.6935, 0.4651, 0.6896, 0.4664, 0.6808, 0.5024, 0.6854, 0.4997, 0.6895, 0.4658, 0.6852, 0.06715, 0.8027, 0.06577, 0.7661, 0.07292, 0.7668, 0.07426, 0.8026, 0.06052, 0.8033, 0.05917, 0.7676, 0.06577, 0.7661, 0.06715, 0.8027, 0.8236, 0.9339, 0.8524, 0.9217, 0.8573, 0.9248, 0.8263, 0.938, 0.821, 0.9299, 0.8475, 0.9186, 0.8524, 0.9217, 0.8236, 0.9339, 0.08139, 0.7579, 0.08191, 0.7323, 0.08857, 0.7301, 0.08802, 0.7566, 0.07426, 0.757, 0.07481, 0.7305, 0.08191, 0.7323, 0.08139, 0.7579, 0.4997, 0.6895, 0.5285, 0.7017, 0.5236, 0.7048, 0.4971, 0.6935, 0.5024, 0.6854, 0.5334, 0.6986, 0.5285, 0.7017, 0.4997, 0.6895, 0.06577, 0.7661, 0.06576, 0.7342, 0.0729, 0.7359, 0.07292, 0.7668, 0.05917, 0.7676, 0.05916, 0.7366, 0.06576, 0.7342, 0.06577, 0.7661, 0.8524, 0.9217, 0.8717, 0.9035, 0.8781, 0.9052, 0.8573, 0.9248, 0.8475, 0.9186, 0.8653, 0.9019, 0.8717, 0.9035, 0.8524, 0.9217, 0.6238, 0.6821, 0.6238, 0.6983, 0.6168, 0.6976, 0.6168, 0.6808, 0.07481, 0.7305, 0.07634, 0.7128, 0.08339, 0.7152, 0.08191, 0.7323, 0.5285, 0.7017, 0.5478, 0.7199, 0.5414, 0.7215, 0.5236, 0.7048, 0.5334, 0.6986, 0.5542, 0.7182, 0.5478, 0.7199, 0.5285, 0.7017, 0.06576, 0.7342, 0.06716, 0.7128, 0.07426, 0.7151, 0.0729, 0.7359, 0.603, 0.6821, 0.603, 0.7018, 0.596, 0.7011, 0.596, 0.6808, 0.8717, 0.9035, 0.8784, 0.8821, 0.8853, 0.8825, 0.8781, 0.9052, 0.8653, 0.9019, 0.8715, 0.8816, 0.8784, 0.8821, 0.8717, 0.9035, 0.6238, 0.6983, 0.6238, 0.718, 0.6168, 0.7179, 0.6168, 0.6976, 0.6307, 0.6976, 0.6307, 0.7179, 0.6238, 0.718, 0.6238, 0.6983, 0.5478, 0.7199, 0.5545, 0.7413, 0.5476, 0.7418, 0.5414, 0.7215, 0.5542, 0.7182, 0.5614, 0.7409, 0.5545, 0.7413, 0.5478, 0.7199, 0.596, 0.7011, 0.596, 0.7243, 0.5891, 0.7245, 0.5891, 0.7018, 0.603, 0.7018, 0.603, 0.7245, 0.596, 0.7243, 0.596, 0.7011, 0.8784, 0.8821, 0.8784, 0.736, 0.8853, 0.7355, 0.8853, 0.8825, 0.8715, 0.8816, 0.8715, 0.7364, 0.8784, 0.736, 0.8784, 0.8821, 0.6238, 0.718, 0.6238, 0.8629, 0.6168, 0.8631, 0.6168, 0.7179, 0.6307, 0.7179, 0.6307, 0.8631, 0.6238, 0.8629, 0.6238, 0.718, 0.5545, 0.7413, 0.5545, 0.8874, 0.5476, 0.887, 0.5476, 0.7418, 0.5614, 0.7409, 0.5614, 0.8878, 0.5545, 0.8874, 0.5545, 0.7413, 0.596, 0.7243, 0.596, 0.8716, 0.5891, 0.8714, 0.5891, 0.7245, 0.603, 0.7245, 0.603, 0.8714, 0.596, 0.8716, 0.596, 0.7243, 0.8784, 0.736, 0.8717, 0.7145, 0.8781, 0.7128, 0.8853, 0.7355, 0.8715, 0.7364, 0.8653, 0.7162, 0.8717, 0.7145, 0.8784, 0.736, 0.6238, 0.8629, 0.6238, 0.8826, 0.6168, 0.8833, 0.6168, 0.8631, 0.6307, 0.8631, 0.6307, 0.8833, 0.6238, 0.8826, 0.6238, 0.8629, 0.5545, 0.8874, 0.5478, 0.9089, 0.5414, 0.9072, 0.5476, 0.887, 0.5614, 0.8878, 0.5542, 0.9106, 0.5478, 0.9089, 0.5545, 0.8874, 0.596, 0.8716, 0.596, 0.8949, 0.5891, 0.8942, 0.5891, 0.8714, 0.603, 0.8714, 0.603, 0.8942, 0.596, 0.8949, 0.596, 0.8716, 0.8717, 0.7145, 0.8524, 0.6963, 0.8573, 0.6932, 0.8781, 0.7128, 0.8653, 0.7162, 0.8475, 0.6994, 0.8524, 0.6963, 0.8717, 0.7145, 0.6238, 0.8826, 0.6238, 0.8988, 0.6168, 0.9001, 0.6168, 0.8833, 0.1193, 0.7889, 0.1177, 0.7712, 0.1248, 0.7694, 0.1263, 0.7865, 0.5478, 0.9089, 0.5285, 0.9271, 0.5236, 0.924, 0.5414, 0.9072, 0.5542, 0.9106, 0.5334, 0.9302, 0.5285, 0.9271, 0.5478, 0.9089, 0.02185, 0.8033, 0.02045, 0.7819, 0.02759, 0.7803, 0.02895, 0.8011, 0.603, 0.8942, 0.603, 0.9138, 0.596, 0.9151, 0.596, 0.8949, 0.8524, 0.6963, 0.8236, 0.6841, 0.8263, 0.6801, 0.8573, 0.6932, 0.8475, 0.6994, 0.821, 0.6882, 0.8236, 0.6841, 0.8524, 0.6963, 0.1248, 0.7694, 0.1243, 0.7439, 0.1309, 0.7452, 0.1315, 0.7716, 0.1177, 0.7712, 0.1172, 0.7447, 0.1243, 0.7439, 0.1248, 0.7694, 0.5285, 0.9271, 0.4997, 0.9393, 0.4971, 0.9352, 0.5236, 0.924, 0.5334, 0.9302, 0.5024, 0.9433, 0.4997, 0.9393, 0.5285, 0.9271, 0.02045, 0.7819, 0.02046, 0.75, 0.02761, 0.7493, 0.02759, 0.7803, 0.01385, 0.7796, 0.01386, 0.7486, 0.02046, 0.75, 0.02045, 0.7819, 0.8236, 0.6841, 0.7897, 0.6798, 0.7903, 0.6755, 0.8263, 0.6801, 0.821, 0.6882, 0.789, 0.6842, 0.7897, 0.6798, 0.8236, 0.6841, 0.1243, 0.7439, 0.1248, 0.7128, 0.1315, 0.7133, 0.1309, 0.7452, 0.1172, 0.7447, 0.1177, 0.7129, 0.1248, 0.7128, 0.1243, 0.7439, 0.4997, 0.9393, 0.4658, 0.9435, 0.4651, 0.9392, 0.4971, 0.9352, 0.5024, 0.9433, 0.4664, 0.9479, 0.4658, 0.9435, 0.4997, 0.9393, 0.02046, 0.75, 0.02184, 0.7135, 0.02895, 0.7136, 0.02761, 0.7493, 0.01386, 0.7486, 0.01521, 0.7128, 0.02184, 0.7135, 0.02046, 0.75, 0.6351, 0.6815, 0.6351, 1.0, 0.6307, 1.0, 0.6307, 0.6808, 0.6395, 0.6822, 0.6395, 1.0, 0.6351, 1.0, 0.6351, 0.6815, 0.9933, 0.3175, 0.9933, 0.0, 1.0, 1.376e-06, 1.0, 0.3178, 0.9862, 0.3178, 0.9862, 5.622e-07, 0.9933, 0.0, 0.9933, 0.3175, 0.6439, 0.6815, 0.6439, 1.0, 0.6395, 1.0, 0.6395, 0.6822, 0.6483, 0.6808, 0.6483, 1.0, 0.6439, 1.0, 0.6439, 0.6815, 0.9791, 0.3194, 0.9791, 0.0, 0.9862, 5.609e-07, 0.9862, 0.3192, 0.9725, 0.3192, 0.9725, 1.377e-06, 0.9791, 0.0, 0.9791, 0.3194, 0.2575, 0.7523, 0.2625, 0.7506, 0.266, 0.7545, 0.266, 0.7616, 0.2625, 0.7679, 0.2575, 0.7695, 0.254, 0.7656, 0.254, 0.7585, 0.2625, 0.7884, 0.2575, 0.7867, 0.254, 0.7805, 0.254, 0.7734, 0.2575, 0.7695, 0.2625, 0.7712, 0.266, 0.7774, 0.266, 0.7845, 0.7611, 0.6808, 0.7611, 0.9378, 0.7565, 0.9378, 0.7565, 0.6808, 0.715, 0.9378, 0.715, 0.6808, 0.7196, 0.6808, 0.7196, 0.9378, 0.7703, 0.9378, 0.7703, 0.6808, 0.7749, 0.6808, 0.7749, 0.9378, 0.7335, 0.6808, 0.7335, 0.9378, 0.7288, 0.9378, 0.7288, 0.6808, 0.7381, 0.6808, 0.7381, 0.9378, 0.7335, 0.9378, 0.7335, 0.6808, 0.7657, 0.6808, 0.7657, 0.9378, 0.7611, 0.9378, 0.7611, 0.6808, 0.7104, 0.9378, 0.7104, 0.6808, 0.715, 0.6808, 0.715, 0.9378, 0.7657, 0.9378, 0.7657, 0.6808, 0.7703, 0.6808, 0.7703, 0.9378, 0.1516, 0.8787, 0.1516, 0.7128, 0.1537, 0.7128, 0.1537, 0.8787, 0.2331, 0.8787, 0.2331, 0.7128, 0.2347, 0.7128, 0.2347, 0.8787, 0.147, 0.8787, 0.147, 0.7128, 0.1493, 0.7128, 0.1493, 0.8787, 0.2299, 0.7128, 0.2299, 0.8787, 0.2283, 0.8787, 0.2283, 0.7128, 0.2315, 0.7128, 0.2315, 0.8787, 0.2299, 0.8787, 0.2299, 0.7128, 0.1493, 0.8787, 0.1493, 0.7128, 0.1516, 0.7128, 0.1516, 0.8787, 0.2315, 0.8787, 0.2315, 0.7128, 0.2331, 0.7128, 0.2331, 0.8787, 0.1448, 0.8787, 0.1448, 0.7128, 0.147, 0.7128, 0.147, 0.8787, 0.1692, 0.7128, 0.1692, 0.8787, 0.1671, 0.8787, 0.1671, 0.7128, 0.2203, 0.7128, 0.2203, 0.8787, 0.2187, 0.8787, 0.2187, 0.7128, 0.1425, 0.8787, 0.1425, 0.7128, 0.1448, 0.7128, 0.1448, 0.8787, 0.2171, 0.8787, 0.2171, 0.7128, 0.2187, 0.7128, 0.2187, 0.8787, 0.2155, 0.8787, 0.2155, 0.7128, 0.2171, 0.7128, 0.2171, 0.8787, 0.1715, 0.7128, 0.1715, 0.8787, 0.1692, 0.8787, 0.1692, 0.7128, 0.2219, 0.7128, 0.2219, 0.8787, 0.2203, 0.8787, 0.2203, 0.7128, 0.1404, 0.8787, 0.1404, 0.7128, 0.1425, 0.7128, 0.1425, 0.8787, 0.1605, 0.8787, 0.1605, 0.7128, 0.1626, 0.7128, 0.1626, 0.8787, 0.2267, 0.8787, 0.2267, 0.7128, 0.2283, 0.7128, 0.2283, 0.8787, 0.1559, 0.8787, 0.1559, 0.7128, 0.1582, 0.7128, 0.1582, 0.8787, 0.2395, 0.8787, 0.2395, 0.7128, 0.2411, 0.7128, 0.2411, 0.8787, 0.2379, 0.8787, 0.2379, 0.7128, 0.2395, 0.7128, 0.2395, 0.8787, 0.1582, 0.8787, 0.1582, 0.7128, 0.1605, 0.7128, 0.1605, 0.8787, 0.2251, 0.8787, 0.2251, 0.7128, 0.2267, 0.7128, 0.2267, 0.8787, 0.1537, 0.8787, 0.1537, 0.7128, 0.1559, 0.7128, 0.1559, 0.8787, 0.1649, 0.8787, 0.1649, 0.7128, 0.1671, 0.7128, 0.1671, 0.8787, 0.2363, 0.7128, 0.2363, 0.8787, 0.2347, 0.8787, 0.2347, 0.7128, 0.1738, 0.7128, 0.1738, 0.8787, 0.1715, 0.8787, 0.1715, 0.7128, 0.2492, 0.8787, 0.2492, 0.7128, 0.2508, 0.7128, 0.2508, 0.8787, 0.2476, 0.8787, 0.2476, 0.7128, 0.2492, 0.7128, 0.2492, 0.8787, 0.1626, 0.8787, 0.1626, 0.7128, 0.1649, 0.7128, 0.1649, 0.8787, 0.2379, 0.7128, 0.2379, 0.8787, 0.2363, 0.8787, 0.2363, 0.7128, 0.176, 0.7128, 0.176, 0.8787, 0.1738, 0.8787, 0.1738, 0.7128, 0.003462, 0.7128, 0.003462, 0.9724, 4.353e-08, 0.9724, 0.0, 0.7128, 0.9582, 0.9668, 0.9582, 0.7072, 0.9617, 0.7072, 0.9617, 0.9668, 0.9651, 0.9668, 0.9651, 0.7072, 0.9686, 0.7072, 0.9686, 0.9668, 0.7784, 0.9404, 0.7784, 0.6808, 0.7819, 0.6808, 0.7819, 0.9404, 0.7749, 0.9404, 0.7749, 0.6808, 0.7784, 0.6808, 0.7784, 0.9404, 0.006925, 0.7128, 0.006925, 0.9724, 0.003462, 0.9724, 0.003462, 0.7128, 0.9547, 0.9668, 0.9547, 0.7072, 0.9582, 0.7072, 0.9582, 0.9668, 0.9617, 0.9668, 0.9617, 0.7072, 0.9651, 0.7072, 0.9651, 0.9668, 0.6703, 1.0, 0.6659, 1.0, 0.666, 0.6808, 0.6703, 0.6815, 0.6748, 1.0, 0.6703, 1.0, 0.6703, 0.6815, 0.6747, 0.6822, 0.5686, 0.9986, 0.5614, 0.9986, 0.5614, 0.6808, 0.5686, 0.6811, 0.5752, 0.9986, 0.5686, 0.9986, 0.5686, 0.6811, 0.5752, 0.6808, 0.6792, 1.0, 0.6748, 1.0, 0.6748, 0.6822, 0.6792, 0.6815, 0.6836, 1.0, 0.6792, 1.0, 0.6792, 0.6815, 0.6835, 0.6808, 0.9796, 0.6389, 0.9862, 0.6389, 0.9862, 0.958, 0.9796, 0.9583, 0.9725, 0.6389, 0.9796, 0.6389, 0.9796, 0.9583, 0.9725, 0.958, 0.4644, 0.9435, 0.4637, 0.9479, 0.4278, 0.9433, 0.4304, 0.9393, 0.4651, 0.9392, 0.4644, 0.9435, 0.4304, 0.9393, 0.4331, 0.9352, 0.1105, 0.7889, 0.1034, 0.7889, 0.1029, 0.757, 0.11, 0.7579, 0.1172, 0.7884, 0.1105, 0.7889, 0.11, 0.7579, 0.1166, 0.7566, 0.368, 0.6852, 0.3687, 0.6896, 0.3367, 0.6935, 0.3341, 0.6895, 0.3674, 0.6808, 0.368, 0.6852, 0.3341, 0.6895, 0.3314, 0.6854, 0.03694, 0.8027, 0.03031, 0.8033, 0.02896, 0.7676, 0.03557, 0.7661, 0.04406, 0.8026, 0.03694, 0.8027, 0.03557, 0.7661, 0.04271, 0.7668, 0.4304, 0.9393, 0.4278, 0.9433, 0.3967, 0.9302, 0.4016, 0.9271, 0.4331, 0.9352, 0.4304, 0.9393, 0.4016, 0.9271, 0.4065, 0.924, 0.11, 0.7579, 0.1029, 0.757, 0.1034, 0.7305, 0.1105, 0.7323, 0.1166, 0.7566, 0.11, 0.7579, 0.1105, 0.7323, 0.1172, 0.7301, 0.3341, 0.6895, 0.3367, 0.6935, 0.3102, 0.7048, 0.3053, 0.7017, 0.3314, 0.6854, 0.3341, 0.6895, 0.3053, 0.7017, 0.3003, 0.6986, 0.03557, 0.7661, 0.02896, 0.7676, 0.02895, 0.7366, 0.03556, 0.7342, 0.04271, 0.7668, 0.03557, 0.7661, 0.03556, 0.7342, 0.0427, 0.7359, 0.4016, 0.9271, 0.3967, 0.9302, 0.376, 0.9106, 0.3824, 0.9089, 0.4065, 0.924, 0.4016, 0.9271, 0.3824, 0.9089, 0.3888, 0.9072, 0.1105, 0.7323, 0.1034, 0.7305, 0.1049, 0.7128, 0.112, 0.7152, 0.603, 0.6808, 0.6099, 0.6821, 0.6099, 0.6983, 0.603, 0.6976, 0.3053, 0.7017, 0.3102, 0.7048, 0.2924, 0.7215, 0.286, 0.7199, 0.3003, 0.6986, 0.3053, 0.7017, 0.286, 0.7199, 0.2796, 0.7182, 0.5821, 0.6808, 0.5891, 0.6821, 0.5891, 0.7018, 0.5821, 0.7011, 0.0427, 0.7359, 0.03556, 0.7342, 0.03695, 0.7128, 0.04406, 0.7151, 0.3824, 0.9089, 0.376, 0.9106, 0.3687, 0.8878, 0.3756, 0.8874, 0.3888, 0.9072, 0.3824, 0.9089, 0.3756, 0.8874, 0.3825, 0.887, 0.6099, 0.6983, 0.6168, 0.6976, 0.6168, 0.7179, 0.6099, 0.718, 0.603, 0.6976, 0.6099, 0.6983, 0.6099, 0.718, 0.603, 0.7179, 0.286, 0.7199, 0.2924, 0.7215, 0.2862, 0.7418, 0.2793, 0.7413, 0.2796, 0.7182, 0.286, 0.7199, 0.2793, 0.7413, 0.2723, 0.7409, 0.5821, 0.7011, 0.5891, 0.7018, 0.5891, 0.7245, 0.5821, 0.7243, 0.5752, 0.7018, 0.5821, 0.7011, 0.5821, 0.7243, 0.5752, 0.7245, 0.3756, 0.8874, 0.3687, 0.8878, 0.3687, 0.7409, 0.3756, 0.7413, 0.3825, 0.887, 0.3756, 0.8874, 0.3756, 0.7413, 0.3825, 0.7418, 0.6099, 0.718, 0.6168, 0.7179, 0.6168, 0.8631, 0.6099, 0.8629, 0.603, 0.7179, 0.6099, 0.718, 0.6099, 0.8629, 0.603, 0.8631, 0.2793, 0.7413, 0.2862, 0.7418, 0.2862, 0.887, 0.2793, 0.8874, 0.2723, 0.7409, 0.2793, 0.7413, 0.2793, 0.8874, 0.2723, 0.8878, 0.5821, 0.7243, 0.5891, 0.7245, 0.5891, 0.8714, 0.5821, 0.8716, 0.5752, 0.7245, 0.5821, 0.7243, 0.5821, 0.8716, 0.5752, 0.8714, 0.3756, 0.7413, 0.3687, 0.7409, 0.376, 0.7182, 0.3824, 0.7199, 0.3825, 0.7418, 0.3756, 0.7413, 0.3824, 0.7199, 0.3888, 0.7215, 0.6099, 0.8629, 0.6168, 0.8631, 0.6168, 0.8833, 0.6099, 0.8826, 0.603, 0.8631, 0.6099, 0.8629, 0.6099, 0.8826, 0.603, 0.8833, 0.2793, 0.8874, 0.2862, 0.887, 0.2924, 0.9072, 0.286, 0.9089, 0.2723, 0.8878, 0.2793, 0.8874, 0.286, 0.9089, 0.2796, 0.9106, 0.5821, 0.8716, 0.5891, 0.8714, 0.5891, 0.8942, 0.5821, 0.8949, 0.5752, 0.8714, 0.5821, 0.8716, 0.5821, 0.8949, 0.5752, 0.8942, 0.3824, 0.7199, 0.376, 0.7182, 0.3967, 0.6986, 0.4016, 0.7017, 0.3888, 0.7215, 0.3824, 0.7199, 0.4016, 0.7017, 0.4065, 0.7048, 0.0977, 0.7865, 0.09064, 0.7889, 0.08911, 0.7712, 0.09622, 0.7694, 0.603, 0.8833, 0.6099, 0.8826, 0.6099, 0.8988, 0.603, 0.9001, 0.286, 0.9089, 0.2924, 0.9072, 0.3102, 0.924, 0.3053, 0.9271, 0.2796, 0.9106, 0.286, 0.9089, 0.3053, 0.9271, 0.3003, 0.9302, 0.5821, 0.8949, 0.5891, 0.8942, 0.5891, 0.9138, 0.5821, 0.9151, 0.05916, 0.8011, 0.05206, 0.8033, 0.05066, 0.7819, 0.0578, 0.7803, 0.4016, 0.7017, 0.3967, 0.6986, 0.4278, 0.6854, 0.4304, 0.6895, 0.4065, 0.7048, 0.4016, 0.7017, 0.4304, 0.6895, 0.4331, 0.6935, 0.09622, 0.7694, 0.08911, 0.7712, 0.08857, 0.7447, 0.09569, 0.7439, 0.1029, 0.7716, 0.09622, 0.7694, 0.09569, 0.7439, 0.1023, 0.7452, 0.3053, 0.9271, 0.3102, 0.924, 0.3367, 0.9352, 0.3341, 0.9393, 0.3003, 0.9302, 0.3053, 0.9271, 0.3341, 0.9393, 0.3314, 0.9433, 0.05066, 0.7819, 0.04406, 0.7796, 0.04407, 0.7486, 0.05067, 0.75, 0.0578, 0.7803, 0.05066, 0.7819, 0.05067, 0.75, 0.05781, 0.7493, 0.4304, 0.6895, 0.4278, 0.6854, 0.4637, 0.6808, 0.4644, 0.6852, 0.4331, 0.6935, 0.4304, 0.6895, 0.4644, 0.6852, 0.4651, 0.6896, 0.09569, 0.7439, 0.08857, 0.7447, 0.08911, 0.7129, 0.09623, 0.7128, 0.1023, 0.7452, 0.09569, 0.7439, 0.09623, 0.7128, 0.1029, 0.7133, 0.3341, 0.9393, 0.3367, 0.9352, 0.3687, 0.9392, 0.368, 0.9435, 0.3314, 0.9433, 0.3341, 0.9393, 0.368, 0.9435, 0.3674, 0.9479, 0.05067, 0.75, 0.04407, 0.7486, 0.04541, 0.7128, 0.05204, 0.7135, 0.05781, 0.7493, 0.05067, 0.75, 0.05204, 0.7135, 0.05916, 0.7136, 0.688, 0.6815, 0.6923, 0.6808, 0.6924, 1.0, 0.688, 1.0, 0.6836, 0.6822, 0.688, 0.6815, 0.688, 1.0, 0.6836, 1.0, 0.9933, 0.9531, 0.9862, 0.9534, 0.9862, 0.6356, 0.9933, 0.6356, 1.0, 0.9534, 0.9933, 0.9531, 0.9933, 0.6356, 1.0, 0.6356, 0.6615, 0.6815, 0.6659, 0.6822, 0.6659, 1.0, 0.6615, 1.0, 0.6572, 0.6808, 0.6615, 0.6815, 0.6615, 1.0, 0.6571, 1.0, 0.9791, 0.6389, 0.9725, 0.6386, 0.9725, 0.3194, 0.9791, 0.3194, 0.9862, 0.6386, 0.9791, 0.6389, 0.9791, 0.3194, 0.9862, 0.3194, 0.266, 0.7356, 0.266, 0.7427, 0.2625, 0.749, 0.2575, 0.7506, 0.254, 0.7467, 0.254, 0.7396, 0.2575, 0.7334, 0.2625, 0.7317, 0.2625, 0.7317, 0.2575, 0.7301, 0.254, 0.7238, 0.254, 0.7167, 0.2575, 0.7128, 0.2625, 0.7145, 0.266, 0.7207, 0.266, 0.7278, 0.2567, 0.6876, 0.2567, 0.02522, 0.2723, 0.0, 0.2723, 0.7128, 0.01562, 0.6876, 0.2567, 0.6876, 0.2723, 0.7128, 5.013e-08, 0.7128, 0.01562, 0.02522, 0.01562, 0.6876, 5.013e-08, 0.7128, 0.0, 2.399e-08, 0.2567, 0.02522, 0.01562, 0.02522, 0.0, 2.399e-08, 0.2723, 0.0, 0.9547, 0.7072, 0.9547, 1.195e-06, 0.9725, 0.0, 0.9725, 0.7072, 0.9231, 0.2572, 0.9231, 0.5284, 0.9054, 0.5284, 0.9054, 0.2572, 0.9054, 0.2572, 0.9054, 0.5284, 0.8877, 0.5284, 0.8877, 0.2572, 0.9547, 1.194e-06, 0.9547, 0.7072, 0.937, 0.7072, 0.937, 0.0, 0.898, 0.01026, 0.9267, 0.01026, 0.9267, 0.2469, 0.898, 0.2469, 0.8774, 0.6649, 0.8486, 0.6649, 0.8486, 0.009761, 0.8774, 0.009763, 0.2827, 0.01026, 0.5204, 0.01026, 0.5204, 0.6706, 0.2827, 0.6706, 0.7993, 0.009763, 0.828, 0.009761, 0.828, 0.6649, 0.7993, 0.6649, 0.9244, 0.9224, 0.8957, 0.9224, 0.8957, 0.6857, 0.9244, 0.6857, 0.7787, 0.01026, 0.7787, 4.953e-08, 0.7874, 0.00157, 0.789, 0.01026, 0.898, 0.2469, 0.898, 0.2572, 0.8892, 0.2556, 0.8877, 0.2469, 0.7993, 0.009763, 0.789, 0.01019, 0.7906, 0.001757, 0.7993, 1.981e-06, 0.9267, 0.2469, 0.937, 0.2469, 0.9354, 0.2556, 0.9267, 0.2572, 0.5204, 0.6706, 0.5307, 0.6706, 0.5291, 0.6793, 0.5204, 0.6808, 0.828, 0.009761, 0.828, 0.0, 0.8367, 0.001754, 0.8383, 0.01018, 0.7787, 0.6706, 0.789, 0.6706, 0.7874, 0.6793, 0.7787, 0.6808, 0.7993, 0.6649, 0.7993, 0.6755, 0.7906, 0.6741, 0.789, 0.6653, 0.9244, 0.9224, 0.9347, 0.9224, 0.9331, 0.9311, 0.9244, 0.9327, 0.5204, 0.01026, 0.5204, 0.0, 0.5291, 0.00157, 0.5307, 0.01026, 0.8957, 0.9224, 0.8957, 0.9327, 0.8869, 0.9311, 0.8853, 0.9224, 0.828, 0.6649, 0.8383, 0.6653, 0.8367, 0.6741, 0.828, 0.6755, 0.541, 0.01026, 0.5307, 0.01026, 0.5322, 0.00157, 0.541, 0.0, 0.8774, 0.009763, 0.8774, 1.882e-06, 0.8861, 0.001757, 0.8877, 0.01019, 0.898, 0.01026, 0.8877, 0.01026, 0.8892, 0.00157, 0.898, 6.433e-09, 0.2827, 0.6706, 0.2827, 0.6808, 0.2739, 0.6793, 0.2723, 0.6706, 0.9267, 0.01026, 0.9267, 0.0, 0.9354, 0.00157, 0.937, 0.01026, 0.8486, 0.009761, 0.8383, 0.01018, 0.8399, 0.001754, 0.8486, 0.0, 0.541, 0.6706, 0.541, 0.6808, 0.5322, 0.6793, 0.5307, 0.6706, 0.9244, 0.6857, 0.9244, 0.6755, 0.9331, 0.677, 0.9347, 0.6857, 0.8774, 0.6649, 0.8877, 0.6653, 0.8861, 0.6741, 0.8774, 0.6755, 0.2827, 0.01026, 0.2723, 0.01026, 0.2739, 0.00157, 0.2827, 3.715e-08, 0.8486, 0.6649, 0.8486, 0.6755, 0.8399, 0.6741, 0.8383, 0.6653, 0.8957, 0.6857, 0.8853, 0.6857, 0.8869, 0.677, 0.8957, 0.6755, 0.7787, 0.6706, 0.7787, 0.01026, 0.789, 0.01026, 0.789, 0.6706, 0.789, 0.6653, 0.789, 0.01019, 0.7993, 0.009763, 0.7993, 0.6649, 0.898, 0.2469, 0.9267, 0.2469, 0.9267, 0.2572, 0.898, 0.2572, 0.7993, 1.981e-06, 0.828, 0.0, 0.828, 0.009761, 0.7993, 0.009763, 0.5204, 0.6706, 0.5204, 0.01026, 0.5307, 0.01026, 0.5307, 0.6706, 0.8383, 0.01018, 0.8383, 0.6653, 0.828, 0.6649, 0.828, 0.009761, 0.8957, 0.9224, 0.9244, 0.9224, 0.9244, 0.9327, 0.8957, 0.9327, 0.828, 0.6755, 0.7993, 0.6755, 0.7993, 0.6649, 0.828, 0.6649, 0.541, 0.6706, 0.7787, 0.6706, 0.7787, 0.6808, 0.541, 0.6808, 0.9347, 0.6857, 0.9347, 0.9224, 0.9244, 0.9224, 0.9244, 0.6857, 0.5204, 0.01026, 0.2827, 0.01026, 0.2827, 3.715e-08, 0.5204, 0.0, 0.8853, 0.9224, 0.8853, 0.6857, 0.8957, 0.6857, 0.8957, 0.9224, 0.8486, 0.6649, 0.8774, 0.6649, 0.8774, 0.6755, 0.8486, 0.6755, 0.8957, 0.6755, 0.9244, 0.6755, 0.9244, 0.6857, 0.8957, 0.6857, 0.541, 0.01026, 0.541, 0.6706, 0.5307, 0.6706, 0.5307, 0.01026, 0.8877, 0.01019, 0.8877, 0.6653, 0.8774, 0.6649, 0.8774, 0.009763, 0.2827, 0.01026, 0.2827, 0.6706, 0.2723, 0.6706, 0.2723, 0.01026, 0.8383, 0.6653, 0.8383, 0.01018, 0.8486, 0.009761, 0.8486, 0.6649, 0.9267, 0.01026, 0.898, 0.01026, 0.898, 6.433e-09, 0.9267, 0.0, 0.8486, 0.0, 0.8774, 1.882e-06, 0.8774, 0.009763, 0.8486, 0.009761, 0.7787, 0.01026, 0.541, 0.01026, 0.541, 0.0, 0.7787, 4.953e-08, 0.8877, 0.2469, 0.8877, 0.01026, 0.898, 0.01026, 0.898, 0.2469, 0.2827, 0.6706, 0.5204, 0.6706, 0.5204, 0.6808, 0.2827, 0.6808, 0.937, 0.01026, 0.937, 0.2469, 0.9267, 0.2469, 0.9267, 0.01026, 0.7787, 0.6706, 0.541, 0.6706, 0.541, 0.01026, 0.7787, 0.01026])
me_circle_006.materials.append(mat_material)
me_circle_006.use_remesh_preserve_volume = False
me_circle_006.use_remesh_preserve_attributes = False
me_circle_006.use_mirror_vertex_groups = False
me_circle_006.update()

# ---- objects
ob_low = bpy.data.objects.new('Low', me_circle_006)

# ---- transforms, parenting, visibility, modifiers, constraints
ob_low.location = (0.0, 0.0, 0.0)
ob_low.rotation_euler = (-0.0, 1.571, 0.0)
ob_low.scale = (0.03191, 0.03191, 0.04458)
ob_low.lineart.crease_threshold = 0.0

# ---- collection membership
col_collection_1.objects.link(ob_low)

# ---- scene / render settings (as saved in the file)
scene.frame_start = 1; scene.frame_end = 250; scene.frame_set(0)
scene.render.engine = 'CYCLES'
scene.render.resolution_percentage = 50
scene.render.dither_intensity = 0.0
scene.cycles.use_denoising = False
scene.cycles.samples = 128
scene.cycles.sampling_pattern = 'TABULATED_SOBOL'
scene.cycles.use_adaptive_sampling = False
scene.cycles.use_light_tree = False
scene.cycles.blur_glossy = 0.0
scene.cycles.sample_clamp_indirect = 0.0
scene.cycles.bake_type = 'TRANSMISSION'
scene.view_settings.view_transform = 'Standard'
bpy.context.view_layer.update()

# ---- added for rendering (the .blend has no active camera and no usable light): camera, sun
cam_auto = bpy.data.cameras.new('AutoCamera')
cam_auto.lens = 50.0
cam_auto.sensor_width = 36.0
cam_auto.clip_end = 1000.0
ob_auto_camera = bpy.data.objects.new('AutoCamera', cam_auto)
scene.collection.objects.link(ob_auto_camera)
ob_auto_camera.location = (3.37022, -6.89984, 4.43024)
ob_auto_camera.rotation_euler = (1.09748, -7.21219e-08, 0.694738)
scene.camera = ob_auto_camera
light_auto_sun = bpy.data.lights.new('AutoSun', 'SUN')
light_auto_sun.energy = 3.0
light_auto_sun.angle = 0.0523599
ob_auto_sun = bpy.data.objects.new('AutoSun', light_auto_sun)
scene.collection.objects.link(ob_auto_sun)
ob_auto_sun.rotation_euler = (0.872665, 0.174533, 0.523599)
bpy.context.view_layer.update()
